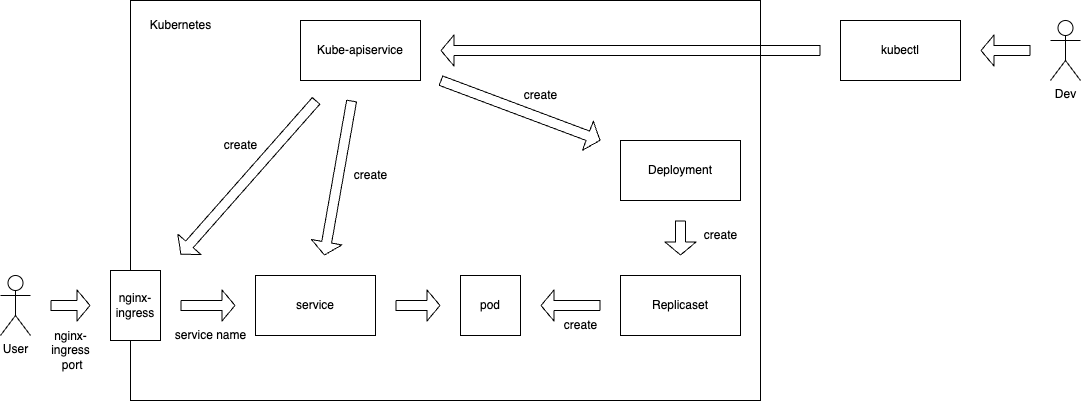

The diagram above was exported from draw.io. Its source (the exported page's mxGraphModel, read from the mxfile embedded in the PNG):
<mxGraphModel dx="487" dy="562" grid="1" gridSize="10" guides="1" tooltips="1" connect="1" arrows="1" fold="1" page="1" pageScale="1" pageWidth="850" pageHeight="1100" background="#ffffff" math="0" shadow="0">
  <root>
    <mxCell id="0" />
    <mxCell id="1" parent="0" />
    <mxCell id="2" value="" style="rounded=0;whiteSpace=wrap;html=1;" parent="1" vertex="1">
      <mxGeometry x="160" y="160" width="630" height="400" as="geometry" />
    </mxCell>
    <mxCell id="3" value="Kubernetes" style="text;html=1;align=center;verticalAlign=middle;resizable=0;points=[];autosize=1;strokeColor=none;fillColor=none;" parent="1" vertex="1">
      <mxGeometry x="170" y="170" width="80" height="30" as="geometry" />
    </mxCell>
    <mxCell id="46" style="edgeStyle=none;shape=flexArrow;html=1;strokeWidth=1;endSize=4;sourcePerimeterSpacing=20;targetPerimeterSpacing=20;" parent="1" source="5" target="8" edge="1">
      <mxGeometry relative="1" as="geometry" />
    </mxCell>
    <mxCell id="5" value="Dev" style="shape=umlActor;verticalLabelPosition=bottom;verticalAlign=top;html=1;outlineConnect=0;" parent="1" vertex="1">
      <mxGeometry x="1080" y="180" width="30" height="60" as="geometry" />
    </mxCell>
    <mxCell id="38" style="edgeStyle=none;shape=flexArrow;html=1;strokeWidth=1;endSize=4;sourcePerimeterSpacing=20;targetPerimeterSpacing=20;" parent="1" source="8" target="9" edge="1">
      <mxGeometry relative="1" as="geometry" />
    </mxCell>
    <mxCell id="8" value="kubectl" style="rounded=0;whiteSpace=wrap;html=1;" parent="1" vertex="1">
      <mxGeometry x="870" y="180" width="120" height="60" as="geometry" />
    </mxCell>
    <mxCell id="39" style="edgeStyle=none;shape=flexArrow;html=1;strokeWidth=1;endSize=4;sourcePerimeterSpacing=20;targetPerimeterSpacing=20;" parent="1" source="9" target="30" edge="1">
      <mxGeometry relative="1" as="geometry" />
    </mxCell>
    <mxCell id="40" style="edgeStyle=none;shape=flexArrow;html=1;strokeWidth=1;endSize=4;sourcePerimeterSpacing=20;targetPerimeterSpacing=20;" parent="1" source="9" target="10" edge="1">
      <mxGeometry relative="1" as="geometry" />
    </mxCell>
    <mxCell id="47" style="edgeStyle=none;shape=flexArrow;html=1;strokeWidth=1;endSize=4;sourcePerimeterSpacing=20;targetPerimeterSpacing=20;" parent="1" source="9" target="14" edge="1">
      <mxGeometry relative="1" as="geometry" />
    </mxCell>
    <mxCell id="9" value="Kube-apiservice" style="rounded=0;whiteSpace=wrap;html=1;" parent="1" vertex="1">
      <mxGeometry x="330" y="180" width="120" height="60" as="geometry" />
    </mxCell>
    <mxCell id="45" style="edgeStyle=none;shape=flexArrow;html=1;strokeWidth=1;endSize=4;sourcePerimeterSpacing=20;targetPerimeterSpacing=20;" parent="1" source="10" target="11" edge="1">
      <mxGeometry relative="1" as="geometry" />
    </mxCell>
    <mxCell id="10" value="Deployment" style="rounded=0;whiteSpace=wrap;html=1;" parent="1" vertex="1">
      <mxGeometry x="650" y="300" width="120" height="60" as="geometry" />
    </mxCell>
    <mxCell id="44" style="edgeStyle=none;shape=flexArrow;html=1;strokeWidth=1;endSize=4;sourcePerimeterSpacing=20;targetPerimeterSpacing=20;" parent="1" source="11" target="12" edge="1">
      <mxGeometry relative="1" as="geometry" />
    </mxCell>
    <mxCell id="11" value="Replicaset" style="rounded=0;whiteSpace=wrap;html=1;" parent="1" vertex="1">
      <mxGeometry x="650" y="435" width="120" height="60" as="geometry" />
    </mxCell>
    <mxCell id="12" value="pod" style="rounded=0;whiteSpace=wrap;html=1;" parent="1" vertex="1">
      <mxGeometry x="490" y="435" width="60" height="60" as="geometry" />
    </mxCell>
    <mxCell id="41" style="edgeStyle=none;shape=flexArrow;html=1;strokeWidth=1;endSize=4;sourcePerimeterSpacing=20;targetPerimeterSpacing=20;fillColor=none;labelBorderColor=none;" parent="1" source="13" target="30" edge="1">
      <mxGeometry relative="1" as="geometry" />
    </mxCell>
    <mxCell id="13" value="User" style="shape=umlActor;verticalLabelPosition=bottom;verticalAlign=top;html=1;outlineConnect=0;" parent="1" vertex="1">
      <mxGeometry x="30" y="435" width="30" height="60" as="geometry" />
    </mxCell>
    <mxCell id="43" style="edgeStyle=none;shape=flexArrow;html=1;strokeWidth=1;endSize=4;sourcePerimeterSpacing=20;targetPerimeterSpacing=20;" parent="1" source="14" target="12" edge="1">
      <mxGeometry relative="1" as="geometry" />
    </mxCell>
    <mxCell id="14" value="service" style="rounded=0;whiteSpace=wrap;html=1;" parent="1" vertex="1">
      <mxGeometry x="285" y="435" width="120" height="60" as="geometry" />
    </mxCell>
    <mxCell id="17" value="nginx-&lt;br&gt;ingress&lt;br&gt;&amp;nbsp;port" style="text;html=1;align=center;verticalAlign=middle;resizable=0;points=[];autosize=1;strokeColor=none;fillColor=none;" parent="1" vertex="1">
      <mxGeometry x="70" y="480" width="60" height="60" as="geometry" />
    </mxCell>
    <mxCell id="42" style="edgeStyle=none;shape=flexArrow;html=1;strokeWidth=1;endSize=4;sourcePerimeterSpacing=20;targetPerimeterSpacing=20;" parent="1" source="30" target="14" edge="1">
      <mxGeometry relative="1" as="geometry" />
    </mxCell>
    <mxCell id="30" value="nginx-ingress" style="rounded=0;whiteSpace=wrap;html=1;" parent="1" vertex="1">
      <mxGeometry x="140" y="430" width="50" height="70" as="geometry" />
    </mxCell>
    <mxCell id="50" value="create" style="text;html=1;align=center;verticalAlign=middle;resizable=0;points=[];autosize=1;strokeColor=none;fillColor=none;" parent="1" vertex="1">
      <mxGeometry x="240" y="290" width="60" height="30" as="geometry" />
    </mxCell>
    <mxCell id="51" value="create" style="text;html=1;align=center;verticalAlign=middle;resizable=0;points=[];autosize=1;strokeColor=none;fillColor=none;" parent="1" vertex="1">
      <mxGeometry x="370" y="320" width="60" height="30" as="geometry" />
    </mxCell>
    <mxCell id="52" value="create" style="text;html=1;align=center;verticalAlign=middle;resizable=0;points=[];autosize=1;strokeColor=none;fillColor=none;" parent="1" vertex="1">
      <mxGeometry x="540" y="240" width="60" height="30" as="geometry" />
    </mxCell>
    <mxCell id="53" value="create" style="text;html=1;align=center;verticalAlign=middle;resizable=0;points=[];autosize=1;strokeColor=none;fillColor=none;" parent="1" vertex="1">
      <mxGeometry x="720" y="380" width="60" height="30" as="geometry" />
    </mxCell>
    <mxCell id="54" value="create" style="text;html=1;align=center;verticalAlign=middle;resizable=0;points=[];autosize=1;strokeColor=none;fillColor=none;" parent="1" vertex="1">
      <mxGeometry x="580" y="470" width="60" height="30" as="geometry" />
    </mxCell>
    <mxCell id="56" value="service name" style="text;html=1;align=center;verticalAlign=middle;resizable=0;points=[];autosize=1;strokeColor=none;fillColor=none;" parent="1" vertex="1">
      <mxGeometry x="195" y="480" width="90" height="30" as="geometry" />
    </mxCell>
  </root>
</mxGraphModel>